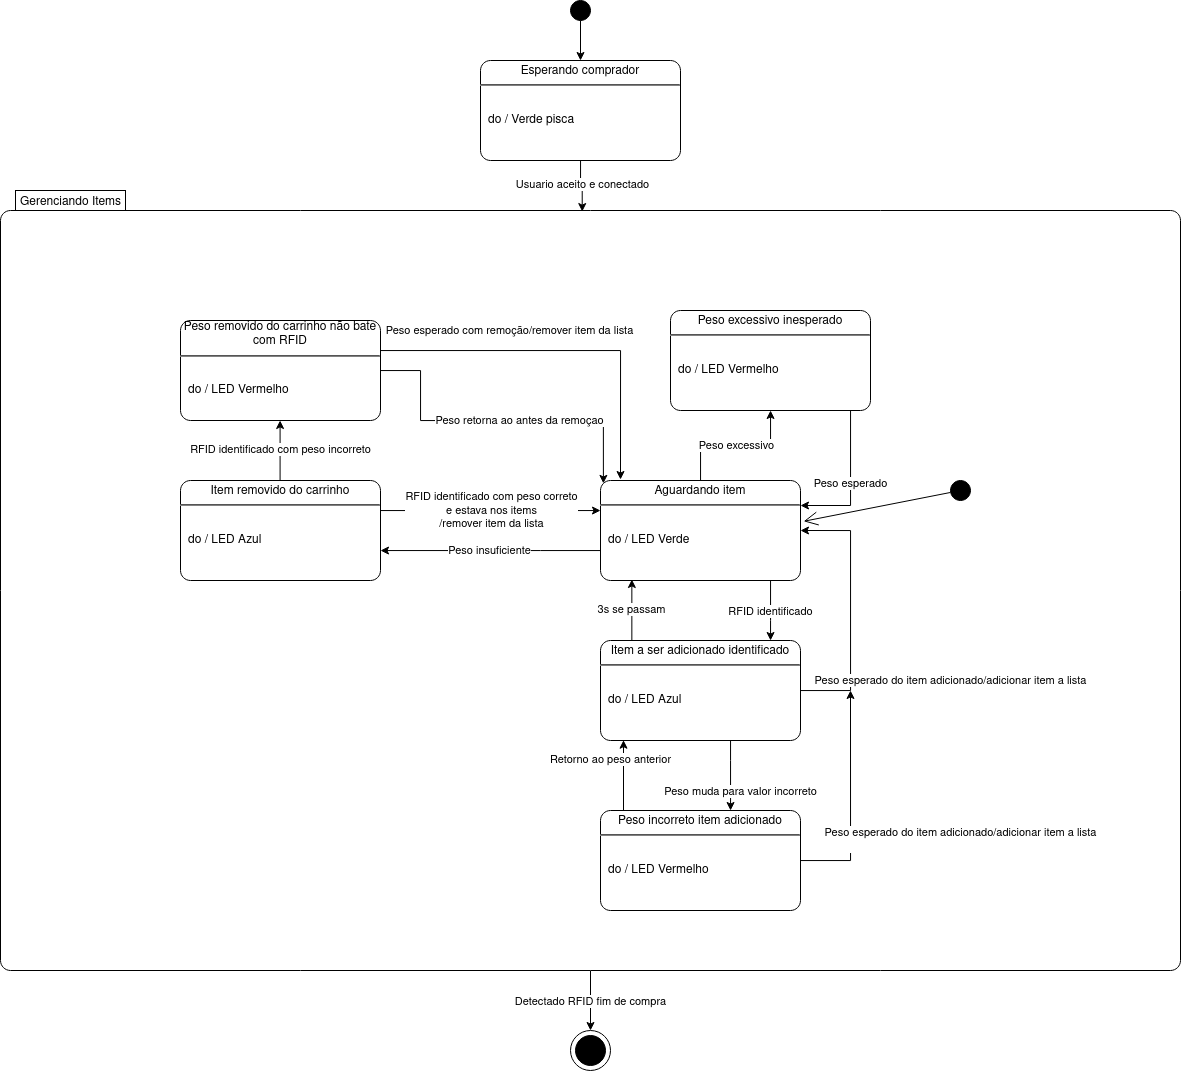

The diagram above was exported from draw.io. Its source (the exported page's mxGraphModel, read from the mxfile embedded in the PNG):
<mxGraphModel dx="2241" dy="1971" grid="1" gridSize="10" guides="1" tooltips="1" connect="1" arrows="1" fold="1" page="1" pageScale="1" pageWidth="850" pageHeight="1100" math="0" shadow="0">
  <root>
    <mxCell id="0" />
    <mxCell id="1" parent="0" />
    <mxCell id="R_USu6QlSm-_7Uc0R8GQ-30" value="Detectado RFID fim de compra" style="edgeStyle=orthogonalEdgeStyle;rounded=0;orthogonalLoop=1;jettySize=auto;html=1;" edge="1" parent="1" source="R_USu6QlSm-_7Uc0R8GQ-21" target="R_USu6QlSm-_7Uc0R8GQ-29">
      <mxGeometry relative="1" as="geometry" />
    </mxCell>
    <mxCell id="R_USu6QlSm-_7Uc0R8GQ-21" value="Gerenciando Items" style="shape=mxgraph.sysml.compState;align=left;verticalAlign=top;spacingTop=-3;spacingLeft=18;strokeWidth=1;recursiveResize=0;" vertex="1" parent="1">
      <mxGeometry x="-190" y="-770" width="1180" height="780" as="geometry" />
    </mxCell>
    <mxCell id="R_USu6QlSm-_7Uc0R8GQ-1" value="RFID identificado com peso correto &lt;br&gt;e estava nos items&lt;br&gt;/remover item da lista" style="edgeStyle=orthogonalEdgeStyle;rounded=0;orthogonalLoop=1;jettySize=auto;html=1;" edge="1" parent="1" source="R_USu6QlSm-_7Uc0R8GQ-3" target="R_USu6QlSm-_7Uc0R8GQ-10">
      <mxGeometry relative="1" as="geometry">
        <Array as="points">
          <mxPoint x="380" y="-450" />
          <mxPoint x="380" y="-450" />
        </Array>
      </mxGeometry>
    </mxCell>
    <mxCell id="R_USu6QlSm-_7Uc0R8GQ-2" value="RFID identificado com peso incorreto" style="edgeStyle=elbowEdgeStyle;rounded=0;orthogonalLoop=1;jettySize=auto;html=1;" edge="1" parent="1" source="R_USu6QlSm-_7Uc0R8GQ-3" target="R_USu6QlSm-_7Uc0R8GQ-17">
      <mxGeometry relative="1" as="geometry" />
    </mxCell>
    <mxCell id="R_USu6QlSm-_7Uc0R8GQ-3" value="&lt;p style=&quot;margin: 0px ; margin-top: 4px ; text-align: center&quot;&gt;Item removido do carrinho&lt;br&gt;&lt;/p&gt;&lt;hr&gt;&lt;p&gt;&lt;/p&gt;&lt;p style=&quot;margin: 0px ; margin-left: 8px ; text-align: left&quot;&gt;&lt;br&gt;do / LED Azul&lt;br&gt;&lt;br&gt;&lt;/p&gt;" style="shape=mxgraph.sysml.simpleState;html=1;overflow=fill;whiteSpace=wrap;align=center;" vertex="1" parent="1">
      <mxGeometry x="-10" y="-480" width="200" height="100" as="geometry" />
    </mxCell>
    <mxCell id="R_USu6QlSm-_7Uc0R8GQ-4" value="&lt;div&gt;Peso esperado do item adicionado/adicionar item a lista&lt;/div&gt;&lt;div&gt;&lt;br&gt;&lt;/div&gt;" style="edgeStyle=orthogonalEdgeStyle;rounded=0;orthogonalLoop=1;jettySize=auto;html=1;" edge="1" parent="1" source="R_USu6QlSm-_7Uc0R8GQ-6">
      <mxGeometry x="-0.3636" y="-110" relative="1" as="geometry">
        <mxPoint x="660" y="-270" as="targetPoint" />
        <mxPoint as="offset" />
      </mxGeometry>
    </mxCell>
    <mxCell id="R_USu6QlSm-_7Uc0R8GQ-5" value="Retorno ao peso anterior" style="edgeStyle=elbowEdgeStyle;rounded=0;orthogonalLoop=1;jettySize=auto;html=1;entryX=0.115;entryY=0.997;entryDx=0;entryDy=0;entryPerimeter=0;" edge="1" parent="1" source="R_USu6QlSm-_7Uc0R8GQ-6" target="R_USu6QlSm-_7Uc0R8GQ-14">
      <mxGeometry x="0.4225" y="13" relative="1" as="geometry">
        <mxPoint x="310" y="-250" as="targetPoint" />
        <Array as="points">
          <mxPoint x="433" y="-200" />
          <mxPoint x="430" y="-190" />
          <mxPoint x="310" y="-230" />
          <mxPoint x="370" y="-200" />
        </Array>
        <mxPoint as="offset" />
      </mxGeometry>
    </mxCell>
    <mxCell id="R_USu6QlSm-_7Uc0R8GQ-6" value="&lt;p style=&quot;margin: 0px ; margin-top: 4px ; text-align: center&quot;&gt;Peso incorreto item adicionado&lt;br&gt;&lt;/p&gt;&lt;hr&gt;&lt;p&gt;&lt;/p&gt;&lt;p style=&quot;margin: 0px ; margin-left: 8px ; text-align: left&quot;&gt;&lt;br&gt;do / LED Vermelho&lt;br&gt;&lt;br&gt;&lt;/p&gt;" style="shape=mxgraph.sysml.simpleState;html=1;overflow=fill;whiteSpace=wrap;align=center;" vertex="1" parent="1">
      <mxGeometry x="410" y="-150" width="200" height="100" as="geometry" />
    </mxCell>
    <mxCell id="R_USu6QlSm-_7Uc0R8GQ-7" value="RFID identificado" style="edgeStyle=orthogonalEdgeStyle;rounded=0;orthogonalLoop=1;jettySize=auto;html=1;" edge="1" parent="1" source="R_USu6QlSm-_7Uc0R8GQ-10" target="R_USu6QlSm-_7Uc0R8GQ-14">
      <mxGeometry relative="1" as="geometry">
        <Array as="points">
          <mxPoint x="580" y="-340" />
          <mxPoint x="580" y="-340" />
        </Array>
      </mxGeometry>
    </mxCell>
    <mxCell id="R_USu6QlSm-_7Uc0R8GQ-8" value="Peso excessivo" style="edgeStyle=orthogonalEdgeStyle;rounded=0;orthogonalLoop=1;jettySize=auto;html=1;" edge="1" parent="1" source="R_USu6QlSm-_7Uc0R8GQ-10" target="R_USu6QlSm-_7Uc0R8GQ-16">
      <mxGeometry relative="1" as="geometry" />
    </mxCell>
    <mxCell id="R_USu6QlSm-_7Uc0R8GQ-9" value="Peso insuficiente" style="edgeStyle=orthogonalEdgeStyle;rounded=0;orthogonalLoop=1;jettySize=auto;html=1;" edge="1" parent="1" source="R_USu6QlSm-_7Uc0R8GQ-10" target="R_USu6QlSm-_7Uc0R8GQ-3">
      <mxGeometry relative="1" as="geometry">
        <Array as="points">
          <mxPoint x="350" y="-410" />
          <mxPoint x="350" y="-410" />
        </Array>
      </mxGeometry>
    </mxCell>
    <mxCell id="R_USu6QlSm-_7Uc0R8GQ-10" value="&lt;p style=&quot;margin: 0px ; margin-top: 4px ; text-align: center&quot;&gt;Aguardando item&lt;br&gt;&lt;/p&gt;&lt;hr&gt;&lt;p&gt;&lt;/p&gt;&lt;p style=&quot;margin: 0px ; margin-left: 8px ; text-align: left&quot;&gt;&lt;br&gt;do / LED Verde&lt;br&gt;&lt;br&gt;&lt;/p&gt;" style="shape=mxgraph.sysml.simpleState;html=1;overflow=fill;whiteSpace=wrap;align=center;" vertex="1" parent="1">
      <mxGeometry x="410" y="-480" width="200" height="100" as="geometry" />
    </mxCell>
    <mxCell id="R_USu6QlSm-_7Uc0R8GQ-11" value="Peso esperado do item adicionado/adicionar item a lista" style="edgeStyle=orthogonalEdgeStyle;rounded=0;orthogonalLoop=1;jettySize=auto;html=1;entryX=1;entryY=0.5;entryDx=0;entryDy=0;entryPerimeter=0;" edge="1" parent="1" source="R_USu6QlSm-_7Uc0R8GQ-14" target="R_USu6QlSm-_7Uc0R8GQ-10">
      <mxGeometry x="-0.5383" y="-100" relative="1" as="geometry">
        <Array as="points">
          <mxPoint x="660" y="-270" />
          <mxPoint x="660" y="-430" />
        </Array>
        <mxPoint as="offset" />
      </mxGeometry>
    </mxCell>
    <mxCell id="R_USu6QlSm-_7Uc0R8GQ-12" value="Peso muda para valor incorreto" style="edgeStyle=orthogonalEdgeStyle;rounded=0;orthogonalLoop=1;jettySize=auto;html=1;" edge="1" parent="1" source="R_USu6QlSm-_7Uc0R8GQ-14" target="R_USu6QlSm-_7Uc0R8GQ-6">
      <mxGeometry x="0.4286" y="10" relative="1" as="geometry">
        <Array as="points">
          <mxPoint x="540" y="-200" />
          <mxPoint x="540" y="-200" />
        </Array>
        <mxPoint as="offset" />
      </mxGeometry>
    </mxCell>
    <mxCell id="R_USu6QlSm-_7Uc0R8GQ-13" value="3s se passam" style="edgeStyle=elbowEdgeStyle;rounded=0;orthogonalLoop=1;jettySize=auto;html=1;entryX=0.159;entryY=0.99;entryDx=0;entryDy=0;entryPerimeter=0;" edge="1" parent="1" source="R_USu6QlSm-_7Uc0R8GQ-14" target="R_USu6QlSm-_7Uc0R8GQ-10">
      <mxGeometry relative="1" as="geometry" />
    </mxCell>
    <mxCell id="R_USu6QlSm-_7Uc0R8GQ-14" value="&lt;p style=&quot;margin: 0px ; margin-top: 4px ; text-align: center&quot;&gt;Item a ser adicionado identificado&lt;br&gt;&lt;/p&gt;&lt;hr&gt;&lt;p&gt;&lt;/p&gt;&lt;p style=&quot;margin: 0px ; margin-left: 8px ; text-align: left&quot;&gt;&lt;br&gt;do / LED Azul&lt;br&gt;&lt;br&gt;&lt;/p&gt;" style="shape=mxgraph.sysml.simpleState;html=1;overflow=fill;whiteSpace=wrap;align=center;" vertex="1" parent="1">
      <mxGeometry x="410" y="-320" width="200" height="100" as="geometry" />
    </mxCell>
    <mxCell id="R_USu6QlSm-_7Uc0R8GQ-15" value="Peso esperado" style="edgeStyle=orthogonalEdgeStyle;rounded=0;orthogonalLoop=1;jettySize=auto;html=1;entryX=1;entryY=0.25;entryDx=0;entryDy=0;entryPerimeter=0;" edge="1" parent="1" source="R_USu6QlSm-_7Uc0R8GQ-16" target="R_USu6QlSm-_7Uc0R8GQ-10">
      <mxGeometry relative="1" as="geometry">
        <Array as="points">
          <mxPoint x="660" y="-600" />
          <mxPoint x="660" y="-455" />
        </Array>
      </mxGeometry>
    </mxCell>
    <mxCell id="R_USu6QlSm-_7Uc0R8GQ-16" value="&lt;p style=&quot;margin: 0px ; margin-top: 4px ; text-align: center&quot;&gt;Peso excessivo inesperado&lt;br&gt;&lt;/p&gt;&lt;hr&gt;&lt;p&gt;&lt;/p&gt;&lt;p style=&quot;margin: 0px ; margin-left: 8px ; text-align: left&quot;&gt;&lt;br&gt;do / LED Vermelho&lt;br&gt;&lt;br&gt;&lt;/p&gt;" style="shape=mxgraph.sysml.simpleState;html=1;overflow=fill;whiteSpace=wrap;align=center;" vertex="1" parent="1">
      <mxGeometry x="480" y="-650" width="200" height="100" as="geometry" />
    </mxCell>
    <mxCell id="R_USu6QlSm-_7Uc0R8GQ-18" value="Peso esperado com remoção/remover item da lista" style="edgeStyle=orthogonalEdgeStyle;rounded=0;orthogonalLoop=1;jettySize=auto;html=1;entryX=0.1;entryY=-0.01;entryDx=0;entryDy=0;entryPerimeter=0;" edge="1" parent="1" source="R_USu6QlSm-_7Uc0R8GQ-17" target="R_USu6QlSm-_7Uc0R8GQ-10">
      <mxGeometry x="-0.2954" y="20" relative="1" as="geometry">
        <mxPoint x="350" y="-510" as="targetPoint" />
        <Array as="points">
          <mxPoint x="430" y="-610" />
        </Array>
        <mxPoint as="offset" />
      </mxGeometry>
    </mxCell>
    <mxCell id="R_USu6QlSm-_7Uc0R8GQ-20" value="Peso retorna ao antes da remoçao" style="edgeStyle=orthogonalEdgeStyle;rounded=0;orthogonalLoop=1;jettySize=auto;html=1;entryX=0;entryY=0;entryDx=2.9;entryDy=2.9;entryPerimeter=0;" edge="1" parent="1" source="R_USu6QlSm-_7Uc0R8GQ-17" target="R_USu6QlSm-_7Uc0R8GQ-10">
      <mxGeometry x="0.1316" relative="1" as="geometry">
        <Array as="points">
          <mxPoint x="230" y="-590" />
          <mxPoint x="230" y="-540" />
          <mxPoint x="413" y="-540" />
        </Array>
        <mxPoint as="offset" />
      </mxGeometry>
    </mxCell>
    <mxCell id="R_USu6QlSm-_7Uc0R8GQ-17" value="Peso removido do carrinho não bate com RFID&lt;br&gt;&lt;hr&gt;&lt;p&gt;&lt;/p&gt;&lt;p style=&quot;margin: 0px ; margin-left: 8px ; text-align: left&quot;&gt;&lt;br&gt;do / LED Vermelho&lt;br&gt;&lt;br&gt;&lt;/p&gt;" style="shape=mxgraph.sysml.simpleState;html=1;overflow=fill;whiteSpace=wrap;align=center;" vertex="1" parent="1">
      <mxGeometry x="-10" y="-640" width="200" height="100" as="geometry" />
    </mxCell>
    <mxCell id="R_USu6QlSm-_7Uc0R8GQ-22" value="" style="shape=ellipse;html=1;fillColor=#000000;verticalLabelPosition=bottom;labelBackgroundColor=#ffffff;verticalAlign=top;" vertex="1" parent="1">
      <mxGeometry x="760" y="-480" width="20" height="20" as="geometry" />
    </mxCell>
    <mxCell id="R_USu6QlSm-_7Uc0R8GQ-25" value="" style="strokeColor=inherit;fillColor=inherit;gradientColor=inherit;edgeStyle=none;html=1;endArrow=open;endSize=12;entryX=1.016;entryY=0.408;entryDx=0;entryDy=0;entryPerimeter=0;" edge="1" parent="1" source="R_USu6QlSm-_7Uc0R8GQ-22" target="R_USu6QlSm-_7Uc0R8GQ-10">
      <mxGeometry relative="1" as="geometry">
        <mxPoint x="-110" y="-700" as="targetPoint" />
      </mxGeometry>
    </mxCell>
    <mxCell id="R_USu6QlSm-_7Uc0R8GQ-29" value="" style="shape=mxgraph.sysml.actFinal;html=1;verticalLabelPosition=bottom;labelBackgroundColor=#ffffff;verticalAlign=top;" vertex="1" parent="1">
      <mxGeometry x="380" y="70" width="40" height="40" as="geometry" />
    </mxCell>
    <mxCell id="R_USu6QlSm-_7Uc0R8GQ-33" style="edgeStyle=orthogonalEdgeStyle;rounded=0;orthogonalLoop=1;jettySize=auto;html=1;" edge="1" parent="1" source="R_USu6QlSm-_7Uc0R8GQ-31" target="R_USu6QlSm-_7Uc0R8GQ-32">
      <mxGeometry relative="1" as="geometry" />
    </mxCell>
    <mxCell id="R_USu6QlSm-_7Uc0R8GQ-31" value="" style="shape=ellipse;html=1;fillColor=#000000;verticalLabelPosition=bottom;labelBackgroundColor=#ffffff;verticalAlign=top;" vertex="1" parent="1">
      <mxGeometry x="380" y="-960" width="20" height="20" as="geometry" />
    </mxCell>
    <mxCell id="R_USu6QlSm-_7Uc0R8GQ-34" value="Usuario aceito e conectado" style="edgeStyle=orthogonalEdgeStyle;rounded=0;orthogonalLoop=1;jettySize=auto;html=1;entryX=0.493;entryY=0.027;entryDx=0;entryDy=0;entryPerimeter=0;" edge="1" parent="1" source="R_USu6QlSm-_7Uc0R8GQ-32" target="R_USu6QlSm-_7Uc0R8GQ-21">
      <mxGeometry relative="1" as="geometry">
        <Array as="points">
          <mxPoint x="390" y="-780" />
          <mxPoint x="392" y="-780" />
        </Array>
      </mxGeometry>
    </mxCell>
    <mxCell id="R_USu6QlSm-_7Uc0R8GQ-32" value="&lt;p style=&quot;margin: 0px ; margin-top: 4px ; text-align: center&quot;&gt;Esperando comprador&lt;br&gt;&lt;/p&gt;&lt;hr&gt;&lt;p&gt;&lt;/p&gt;&lt;p style=&quot;margin: 0px ; margin-left: 8px ; text-align: left&quot;&gt;&lt;br&gt;do / Verde pisca&lt;br&gt;&lt;br&gt;&lt;/p&gt;" style="shape=mxgraph.sysml.simpleState;html=1;overflow=fill;whiteSpace=wrap;align=center;" vertex="1" parent="1">
      <mxGeometry x="290" y="-900" width="200" height="100" as="geometry" />
    </mxCell>
  </root>
</mxGraphModel>